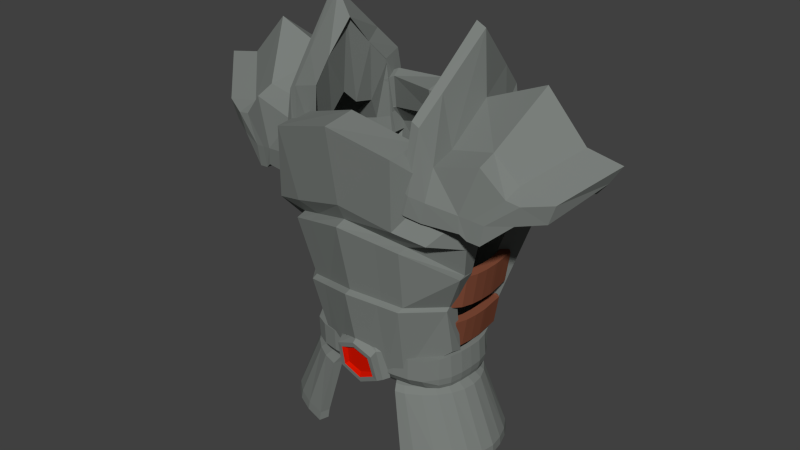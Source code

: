 # Source: ironarmour.blend  (saved by Blender 2.74.0; exported with 4.5.12 LTS)
import bpy
from mathutils import Matrix  # noqa: F401  (used for matrix-valued properties, if any)

bpy.ops.wm.read_factory_settings(use_empty=True)
scene = bpy.context.scene
scene.name = 'Scene'

# ---- collections
col_collection_1 = bpy.data.collections.new('Collection 1'); scene.collection.children.link(col_collection_1)

# ---- materials (node trees are filled in below, after node groups)
mat_material = bpy.data.materials.new('Material')
mat_material.alpha_threshold = 0.0
mat_material.use_transparent_shadow = False
mat_material.diffuse_color = (0.197, 0.214, 0.2012, 1.0)
mat_material.roughness = 0.5
mat_material.specular_intensity = 0.9247
mat_material_006 = bpy.data.materials.new('Material.006')
mat_material_006.alpha_threshold = 0.0
mat_material_006.use_transparent_shadow = False
mat_material_006.diffuse_color = (0.2079, 0.06778, 0.03708, 1.0)
mat_material_006.specular_color = (0.2738, 0.1228, 0.04297)
mat_material_006.roughness = 0.5
mat_material_006.specular_intensity = 0.4731
mat_material_007 = bpy.data.materials.new('Material.007')
mat_material_007.alpha_threshold = 0.0
mat_material_007.use_transparent_shadow = False
mat_material_007.diffuse_color = (0.7357, 0.008582, 0.0, 1.0)
mat_material_007.roughness = 0.5

# ---- material node trees

# ---- world
world_world = bpy.data.worlds.new('World'); scene.world = world_world
world_world.color = (0.05088, 0.05088, 0.05088)
world_world.use_sun_shadow = False
world_world.sun_shadow_jitter_overblur = 0.0
world_world.cycles.sampling_method = 'MANUAL'
world_world.cycles.sample_map_resolution = 256

# ---- meshes
me_plane_002 = bpy.data.meshes.new('Plane.002')
me_plane_002.from_pydata([(-0.1879, -1.38, 0.1575), (0.2731, -1.38, 0.1575), (-0.1271, -0.8833, 0.2933), (0.2123, -0.8833, 0.2933), (0.04261, -1.407, 0.2024), (0.04261, -0.864, 0.2931), (-0.2509, -0.9813, 0.2781), (-0.2799, -1.318, 0.2256), (0.3652, -1.318, 0.2256), (0.3361, -0.9813, 0.2781), (0.04261, -1.426, 0.2547), (0.04261, -0.8544, 0.3448), (-0.04224, -0.8833, 0.2933), (-0.1304, -1.386, 0.2022), (-0.2254, -1.341, 0.2834), (-0.1934, -0.973, 0.3464), (0.2156, -1.386, 0.2022), (0.1275, -0.8833, 0.2933), (0.3107, -1.341, 0.2834), (0.2787, -0.973, 0.3464), (0.04261, -1.33, 0.3238), (0.04261, -1.021, 0.3728), (0.1941, -1.262, 0.3343), (0.176, -1.055, 0.3681), (-0.1089, -1.262, 0.3343), (-0.0908, -1.055, 0.3681), (0.2348, -1.296, 0.3547), (0.2871, -1.328, 0.3498), (0.04261, -1.457, 0.3297), (0.2663, -1.012, 0.4156), (0.04261, -0.9205, 0.4295), (-0.2019, -1.328, 0.3498), (-0.1811, -1.012, 0.4156), (0.04261, -1.396, 0.3392), (0.2178, -1.047, 0.4103), (0.04261, -0.9791, 0.4208), (-0.1496, -1.296, 0.3547), (-0.1326, -1.047, 0.4103), (0.00796, -2.201, -1.228), (0.008372, -1.441, -1.067), (0.2751, -2.201, -1.213), (0.2031, -1.441, -1.053), (0.532, -2.201, -1.151), (0.3904, -1.44, -1.013), (0.7688, -2.2, -1.063), (0.5629, -1.44, -0.9579), (0.9762, -2.198, -0.9499), (0.7142, -1.439, -0.8768), (1.123, -2.197, -0.8223), (0.8383, -1.438, -0.7675), (1.206, -2.195, -0.6779), (0.9306, -1.436, -0.6427), (1.258, -2.194, -0.5212), (0.9874, -1.435, -0.5073), (1.283, -2.192, -0.3583), (1.007, -1.433, -0.3666), (1.258, -2.19, -0.1954), (0.9874, -1.432, -0.2258), (1.206, -2.188, -0.03868), (0.9306, -1.43, -0.09041), (1.123, -2.187, 0.1057), (0.8383, -1.429, 0.03435), (0.9762, -2.186, 0.2323), (0.7142, -1.428, 0.1437), (0.7688, -2.184, 0.3361), (0.5629, -1.427, 0.2334), (0.6085, -2.184, 0.3746), (0.4549, -1.427, 0.2607), (-0.5161, -2.184, 0.4052), (-0.3736, -1.426, 0.2913), (-0.7528, -2.184, 0.3361), (-0.5462, -1.427, 0.2334), (-0.9603, -2.186, 0.2323), (-0.6975, -1.428, 0.1437), (-1.108, -2.187, 0.1057), (-0.8216, -1.429, 0.03435), (-1.19, -2.188, -0.03868), (-0.9138, -1.43, -0.09041), (-1.242, -2.19, -0.1954), (-0.9706, -1.432, -0.2258), (-1.267, -2.192, -0.3583), (-0.9898, -1.433, -0.3666), (-1.242, -2.194, -0.5212), (-0.9706, -1.435, -0.5073), (-1.19, -2.195, -0.6779), (-0.9138, -1.436, -0.6427), (-1.108, -2.197, -0.8223), (-0.8216, -1.438, -0.7675), (-0.9603, -2.198, -0.9497), (-0.6975, -1.439, -0.8768), (-0.7528, -2.2, -1.071), (-0.5462, -1.44, -0.9666), (-0.5161, -2.201, -1.174), (-0.3736, -1.441, -1.033), (-0.2592, -2.201, -1.229), (-0.1864, -1.441, -1.065), (0.008372, -1.385, -1.008), (0.1867, -1.385, -0.9961), (0.3582, -1.385, -0.9596), (0.5162, -1.384, -0.9087), (0.6548, -1.383, -0.8344), (0.7685, -1.382, -0.7343), (0.8529, -1.381, -0.6201), (0.905, -1.379, -0.4961), (0.9225, -1.378, -0.3672), (0.905, -1.377, -0.2382), (0.8529, -1.375, -0.1143), (0.7685, -1.374, -4.768e-06), (0.6548, -1.373, 0.1001), (0.5162, -1.372, 0.1823), (0.4228, -1.372, 0.2047), (-0.3415, -1.372, 0.2353), (-0.4995, -1.372, 0.1823), (-0.638, -1.373, 0.1001), (-0.7517, -1.374, -5.096e-06), (-0.8362, -1.375, -0.1143), (-0.8882, -1.377, -0.2382), (-0.9058, -1.378, -0.3672), (-0.8882, -1.379, -0.4961), (-0.8362, -1.381, -0.6201), (-0.7517, -1.382, -0.7343), (-0.638, -1.383, -0.8345), (-0.4995, -1.384, -0.9166), (-0.3415, -1.385, -0.9777), (-0.17, -1.385, -1.007), (0.008372, -1.355, -0.9183), (0.1616, -1.354, -0.9077), (0.3089, -1.354, -0.8764), (0.4446, -1.354, -0.8327), (0.5636, -1.353, -0.7689), (0.6613, -1.352, -0.6828), (0.7338, -1.351, -0.5847), (0.7785, -1.35, -0.4782), (0.7936, -1.349, -0.3675), (0.7785, -1.347, -0.2567), (0.7338, -1.346, -0.1502), (0.6613, -1.345, -0.05211), (0.5636, -1.344, 0.03391), (0.4446, -1.343, 0.1045), (0.3734, -1.343, 0.1194), (-0.2921, -1.343, 0.15), (-0.4279, -1.343, 0.1045), (-0.5469, -1.344, 0.03391), (-0.6445, -1.345, -0.05211), (-0.7171, -1.346, -0.1502), (-0.7618, -1.347, -0.2567), (-0.7768, -1.349, -0.3675), (-0.7618, -1.35, -0.4782), (-0.7171, -1.351, -0.5847), (-0.6445, -1.352, -0.6828), (-0.5469, -1.353, -0.7689), (-0.4279, -1.354, -0.8395), (-0.2921, -1.354, -0.8919), (-0.1448, -1.355, -0.917), (0.007948, -2.105, -1.207), (0.2721, -2.104, -1.191), (0.5261, -2.104, -1.133), (0.7602, -2.103, -1.049), (0.9654, -2.102, -0.94), (1.113, -2.1, -0.8149), (1.199, -2.099, -0.6731), (1.253, -2.097, -0.5193), (1.278, -2.095, -0.3594), (1.253, -2.094, -0.1994), (1.199, -2.092, -0.04559), (1.113, -2.09, 0.09616), (0.9654, -2.089, 0.2204), (0.7602, -2.088, 0.3224), (0.603, -2.088, 0.3593), (-0.5102, -2.087, 0.3899), (-0.7443, -2.088, 0.3224), (-0.9495, -2.089, 0.2204), (-1.097, -2.09, 0.09616), (-1.183, -2.092, -0.04559), (-1.237, -2.094, -0.1994), (-1.262, -2.095, -0.3594), (-1.237, -2.097, -0.5193), (-1.183, -2.099, -0.6731), (-1.097, -2.1, -0.8149), (-0.9495, -2.102, -0.9398), (-0.7443, -2.103, -1.057), (-0.5102, -2.104, -1.155), (-0.2562, -2.105, -1.207), (0.004708, -2.204, -1.117), (0.005141, -1.449, -0.9577), (0.2591, -2.203, -1.103), (0.1878, -1.449, -0.9453), (0.5, -2.202, -1.045), (0.3615, -1.448, -0.9085), (0.723, -2.201, -0.9612), (0.5199, -1.448, -0.8582), (0.9131, -2.2, -0.8578), (0.6528, -1.448, -0.7879), (1.038, -2.198, -0.7506), (0.7586, -1.448, -0.6956), (1.105, -2.196, -0.6312), (0.8367, -1.448, -0.592), (1.15, -2.194, -0.4947), (0.8846, -1.447, -0.48), (1.171, -2.193, -0.3583), (0.9004, -1.446, -0.3664), (1.15, -2.191, -0.2219), (0.8846, -1.445, -0.2529), (1.105, -2.19, -0.08538), (0.8367, -1.443, -0.1409), (1.038, -2.19, 0.03385), (0.7587, -1.441, -0.03728), (0.9146, -2.189, 0.1392), (0.652, -1.439, 0.05565), (0.7306, -2.188, 0.2313), (0.5228, -1.437, 0.1326), (0.5828, -2.187, 0.266), (0.4291, -1.437, 0.1551), (-0.485, -2.187, 0.298), (-0.3403, -1.437, 0.188), (-0.7121, -2.188, 0.2322), (-0.5026, -1.438, 0.1341), (-0.8987, -2.189, 0.1392), (-0.6352, -1.439, 0.05566), (-1.022, -2.19, 0.03385), (-0.7419, -1.441, -0.03728), (-1.089, -2.19, -0.08538), (-0.8199, -1.443, -0.1409), (-1.134, -2.191, -0.2219), (-0.8679, -1.445, -0.2529), (-1.155, -2.193, -0.3583), (-0.8837, -1.446, -0.3664), (-1.134, -2.194, -0.4947), (-0.8679, -1.447, -0.48), (-1.089, -2.196, -0.6312), (-0.8199, -1.448, -0.592), (-1.022, -2.198, -0.7505), (-0.7419, -1.448, -0.6956), (-0.8958, -2.2, -0.8586), (-0.6344, -1.449, -0.7892), (-0.7029, -2.201, -0.9712), (-0.4986, -1.449, -0.8691), (-0.4827, -2.203, -1.068), (-0.3437, -1.449, -0.9286), (-0.2479, -2.204, -1.118), (-0.1763, -1.449, -0.9565), (0.005598, -1.407, -0.9158), (0.1738, -1.407, -0.9044), (0.3345, -1.407, -0.8708), (0.4808, -1.407, -0.8253), (0.6043, -1.407, -0.7615), (0.7049, -1.407, -0.6756), (0.7795, -1.407, -0.5779), (0.8247, -1.406, -0.4738), (0.8398, -1.405, -0.3669), (0.8247, -1.404, -0.2599), (0.7795, -1.402, -0.1558), (0.7049, -1.4, -0.05811), (0.6029, -1.399, 0.02915), (0.4822, -1.397, 0.0987), (0.402, -1.397, 0.1175), (-0.313, -1.397, 0.1508), (-0.462, -1.397, 0.1008), (-0.5862, -1.399, 0.02915), (-0.6881, -1.4, -0.05811), (-0.7627, -1.402, -0.1558), (-0.8079, -1.404, -0.2599), (-0.8231, -1.405, -0.3669), (-0.8079, -1.406, -0.4738), (-0.7627, -1.407, -0.5779), (-0.6881, -1.407, -0.6756), (-0.5862, -1.407, -0.7629), (-0.4603, -1.407, -0.8357), (-0.3172, -1.407, -0.8896), (-0.1618, -1.407, -0.9148), (0.006069, -1.384, -0.8429), (0.1515, -1.384, -0.8333), (0.2903, -1.383, -0.8046), (0.4176, -1.384, -0.7657), (0.5256, -1.384, -0.7113), (0.6138, -1.384, -0.6373), (0.6797, -1.384, -0.5524), (0.72, -1.383, -0.4613), (0.7336, -1.382, -0.3671), (0.72, -1.381, -0.2729), (0.6797, -1.38, -0.1818), (0.6137, -1.378, -0.09692), (0.5243, -1.377, -0.02162), (0.4202, -1.375, 0.03734), (0.357, -1.374, 0.04744), (-0.2691, -1.374, 0.08161), (-0.3995, -1.375, 0.03972), (-0.5076, -1.377, -0.02162), (-0.597, -1.378, -0.09692), (-0.6629, -1.38, -0.1818), (-0.7033, -1.381, -0.2729), (-0.7168, -1.382, -0.3671), (-0.7033, -1.383, -0.4613), (-0.6629, -1.384, -0.5524), (-0.597, -1.384, -0.6373), (-0.5076, -1.384, -0.7126), (-0.3978, -1.384, -0.7752), (-0.2737, -1.384, -0.8212), (-0.1388, -1.384, -0.8425), (0.004683, -2.107, -1.095), (0.2562, -2.107, -1.081), (0.4949, -2.106, -1.026), (0.715, -2.105, -0.9469), (0.9021, -2.104, -0.8482), (1.029, -2.103, -0.7424), (1.099, -2.102, -0.6244), (1.145, -2.1, -0.4921), (1.166, -2.099, -0.3593), (1.145, -2.097, -0.2265), (1.099, -2.096, -0.09422), (1.029, -2.095, 0.02368), (0.9029, -2.093, 0.1282), (0.721, -2.092, 0.218), (0.577, -2.091, 0.2508), (-0.4782, -2.091, 0.2831), (-0.7023, -2.092, 0.2191), (-0.887, -2.093, 0.1282), (-1.013, -2.095, 0.02368), (-1.083, -2.096, -0.09421), (-1.129, -2.097, -0.2265), (-1.15, -2.099, -0.3593), (-1.129, -2.1, -0.4921), (-1.083, -2.102, -0.6244), (-1.013, -2.103, -0.7424), (-0.8848, -2.104, -0.8491), (-0.6947, -2.105, -0.9571), (-0.4776, -2.106, -1.049), (-0.2452, -2.107, -1.096), (0.03055, -1.346, -0.996), (0.03055, -1.02, -1.015), (0.2331, -1.346, -1.001), (0.238, -1.02, -1.02), (0.4266, -1.346, -0.9804), (0.4362, -1.02, -0.9987), (0.5971, -1.345, -0.9471), (0.6109, -1.022, -0.9645), (0.7341, -1.343, -0.8862), (0.7512, -1.023, -0.902), (0.8359, -1.342, -0.7937), (0.8488, -1.022, -0.8072), (0.9031, -1.341, -0.6747), (0.8954, -1.021, -0.6853), (0.9324, -1.34, -0.5395), (0.9251, -1.019, -0.5468), (0.9328, -1.339, -0.3974), (0.9258, -1.016, -0.401), (0.9209, -1.338, -0.2538), (0.9144, -1.013, -0.2536), (0.8913, -1.336, -0.1159), (0.8849, -1.01, -0.1126), (0.8234, -1.335, 0.003523), (0.837, -1.009, 0.009562), (0.7156, -1.334, 0.1013), (0.733, -1.007, 0.1566), (0.5756, -1.333, 0.1592), (0.5895, -1.007, 0.2152), (0.4077, -1.333, 0.1887), (0.4172, -1.006, 0.2447), (0.2226, -1.333, 0.2087), (0.2275, -1.006, 0.2646), (0.03055, -1.333, 0.2203), (0.03055, -1.006, 0.2763), (-0.1614, -1.333, 0.2245), (-0.1663, -1.006, 0.2809), (-0.346, -1.333, 0.222), (-0.3556, -1.006, 0.2791), (-0.5137, -1.333, 0.1914), (-0.5276, -1.006, 0.2485), (-0.6539, -1.334, 0.1215), (-0.6712, -1.007, 0.1775), (-0.7556, -1.335, 0.009636), (-0.7692, -1.009, 0.01582), (-0.8189, -1.336, -0.1157), (-0.8122, -1.01, -0.1124), (-0.8593, -1.338, -0.2538), (-0.8528, -1.013, -0.2536), (-0.8829, -1.339, -0.3974), (-0.8763, -1.016, -0.4009), (-0.8788, -1.34, -0.5395), (-0.8711, -1.019, -0.5468), (-0.842, -1.341, -0.6749), (-0.8343, -1.021, -0.6855), (-0.775, -1.342, -0.7997), (-0.7887, -1.023, -0.8134), (-0.6738, -1.344, -0.9062), (-0.691, -1.023, -0.9226), (-0.5372, -1.345, -0.9794), (-0.5511, -1.022, -0.9977), (-0.3662, -1.346, -1.011), (-0.3759, -1.021, -1.031), (-0.1721, -1.346, -0.9998), (-0.1771, -1.02, -1.019), (0.03055, -1.416, -0.9412), (0.03055, -1.009, -0.9347), (0.2282, -1.416, -0.9464), (0.2244, -1.009, -0.9398), (0.4168, -1.415, -0.9286), (0.4096, -1.01, -0.9228), (0.5833, -1.414, -0.8985), (0.5731, -1.011, -0.8933), (0.7174, -1.412, -0.8433), (0.7045, -1.012, -0.8392), (0.8174, -1.411, -0.7591), (0.7939, -1.012, -0.7566), (0.8838, -1.41, -0.6507), (0.8406, -1.011, -0.6502), (0.9115, -1.409, -0.5276), (0.8689, -1.009, -0.5293), (0.9138, -1.408, -0.3981), (0.872, -1.006, -0.4021), (0.9028, -1.408, -0.2673), (0.8616, -1.003, -0.2737), (0.8736, -1.407, -0.1415), (0.8316, -1.001, -0.1505), (0.8093, -1.406, -0.03226), (0.7856, -0.9995, -0.04377), (0.7038, -1.405, 0.05056), (0.6908, -0.9985, 0.05153), (0.5665, -1.405, 0.1026), (0.5561, -0.9979, 0.1012), (0.4014, -1.404, 0.1288), (0.3942, -0.9976, 0.1269), (0.2195, -1.404, 0.1465), (0.2158, -0.9975, 0.1442), (0.03055, -1.404, 0.1569), (0.03055, -0.9974, 0.154), (-0.1582, -1.404, 0.161), (-0.1546, -0.9973, 0.1572), (-0.3398, -1.404, 0.1594), (-0.3326, -0.9973, 0.1545), (-0.5047, -1.404, 0.1322), (-0.4943, -0.9976, 0.128), (-0.6422, -1.405, 0.06908), (-0.6292, -0.9983, 0.06837), (-0.7407, -1.406, -0.0267), (-0.7173, -0.9994, -0.03831), (-0.8026, -1.407, -0.1413), (-0.7632, -1.001, -0.1503), (-0.8411, -1.408, -0.2673), (-0.8, -1.003, -0.2737), (-0.8623, -1.408, -0.3981), (-0.8202, -1.006, -0.4021), (-0.8591, -1.409, -0.5276), (-0.8144, -1.009, -0.5293), (-0.8227, -1.41, -0.6509), (-0.7795, -1.011, -0.6504), (-0.7565, -1.411, -0.7646), (-0.7338, -1.012, -0.762), (-0.657, -1.412, -0.8615), (-0.644, -1.012, -0.857), (-0.5232, -1.414, -0.9279), (-0.5128, -1.011, -0.9222), (-0.3564, -1.416, -0.9561), (-0.3491, -1.01, -0.9499), (-0.1672, -1.416, -0.9446), (-0.1634, -1.009, -0.9381), (0.03055, -1.266, -1.006), (0.236, -1.266, -1.01), (0.4324, -1.266, -0.9898), (0.6055, -1.265, -0.9559), (0.7443, -1.265, -0.8941), (0.8475, -1.264, -0.8002), (0.9157, -1.262, -0.6795), (0.9457, -1.261, -0.5423), (0.9463, -1.259, -0.398), (0.9344, -1.258, -0.2522), (0.904, -1.256, -0.1126), (0.8347, -1.255, 0.00833), (0.7253, -1.253, 0.1544), (0.5833, -1.253, 0.2123), (0.413, -1.252, 0.2415), (0.2253, -1.252, 0.2611), (0.03055, -1.252, 0.2727), (-0.1641, -1.252, 0.2773), (-0.3513, -1.252, 0.2755), (-0.5214, -1.252, 0.2453), (-0.6636, -1.253, 0.175), (-0.767, -1.255, 0.01453), (-0.8312, -1.256, -0.1124), (-0.8728, -1.258, -0.2522), (-0.8969, -1.259, -0.398), (-0.892, -1.261, -0.5423), (-0.8546, -1.262, -0.6797), (-0.7866, -1.264, -0.8063), (-0.6841, -1.265, -0.9144), (-0.5456, -1.266, -0.9887), (-0.372, -1.266, -1.021), (-0.1751, -1.266, -1.01), (-0.6325, -1.223, -0.8046), (0.6987, -1.223, -0.8046), (-1.148, 0.7413, -1.207), (1.214, 0.7413, -1.207), (0.03312, -1.237, -0.9417), (0.03312, 0.3657, -1.225), (0.3672, -1.221, -1.012), (0.6733, 0.1338, -1.32), (-0.6071, 0.1338, -1.32), (-0.301, -1.221, -1.012), (-0.7541, -0.8915, -0.9035), (0.8204, -0.8915, -0.9047), (0.03312, -0.8574, -1.002), (0.4286, -0.8848, -1.075), (-0.3624, -0.8848, -1.075), (-1.221, 1.178, -1.047), (1.287, 1.178, -1.047), (0.03312, 1.516, -1.063), (0.6721, 1.461, -1.108), (-0.6058, 1.461, -1.108), (-0.6493, 0.8383, -1.359), (0.03312, 1.065, -1.271), (0.7156, 0.8383, -1.359), (1.289, 0.8253, -1.19), (-1.223, 0.8253, -1.19), (1.16, 0.2339, -1.106), (0.03312, -0.02204, -1.122), (0.6045, -0.2104, -1.203), (-0.5382, -0.2104, -1.203), (-1.094, 0.2339, -1.106), (-0.5261, -1.232, -0.5703), (0.5924, -1.232, -0.5703), (-1.038, 0.7975, -0.972), (1.104, 0.7975, -0.972), (0.03312, -1.248, -0.6763), (0.03312, 0.4137, -0.964), (0.3337, -1.232, -0.7497), (0.643, 0.199, -1.065), (-0.5768, 0.199, -1.065), (-0.2674, -1.232, -0.7497), (-0.6353, -0.8536, -0.6309), (0.7015, -0.8536, -0.6309), (0.03312, -0.8435, -0.7369), (0.3969, -0.8606, -0.812), (-0.3306, -0.8606, -0.812), (-1.112, 1.124, -0.8806), (1.179, 1.124, -0.8806), (0.03312, 1.456, -0.8046), (0.662, 1.4, -1.017), (-0.5958, 1.4, -1.017), (-0.6215, 0.8343, -1.192), (0.03312, 1.041, -1.006), (0.6877, 0.8343, -1.192), (1.179, 0.8081, -0.949), (-1.112, 0.8081, -0.949), (1.046, 0.3097, -0.8784), (0.03312, 0.03542, -0.8626), (0.5724, -0.1414, -0.9484), (-0.5061, -0.1414, -0.9484), (-0.9801, 0.3097, -0.8784), (0.03312, 1.212, -1.128), (1.288, 0.9269, -1.04), (-0.6291, 1.065, -1.21), (0.6953, 1.065, -1.21), (-1.222, 0.9269, -1.04), (0.03312, 1.172, -0.8658), (1.179, 0.892, -0.8708), (-0.6095, 1.035, -1.064), (0.6757, 1.035, -1.064), (-1.112, 0.892, -0.8708), (-0.8134, -1.037, -0.2613), (0.8977, -0.9996, -0.2613), (-1.117, 0.264, -0.2181), (1.118, 0.3227, -0.2181), (-0.4609, -1.248, 0.02584), (0.5526, -1.222, 0.02584), (-1.02, -0.07186, -0.2285), (-0.8215, -0.4975, -0.2282), (0.8683, -0.4601, -0.2282), (1.037, -0.02637, -0.2285), (-0.5702, -0.3758, 0.1143), (-0.695, 0.3267, 0.1139), (-0.8546, -0.4685, -0.02097), (-0.8149, -0.994, -0.1222), (0.5308, -1.232, 0.2025), (0.8962, -0.9562, -0.1222), (-0.4403, -1.259, 0.2025), (0.04461, -1.241, 0.3182), (0.8993, -0.4297, -0.02097), (0.01898, -0.3169, 0.4972), (-0.5511, -0.4061, 0.3687), (0.5929, -0.3759, 0.3687), (-1.057, -0.04486, 0.006008), (-0.8447, -0.4432, -0.07548), (0.8876, -0.4049, -0.07548), (1.072, 0.002214, 0.006008), (0.01836, -0.2944, 0.4233), (-0.002439, 0.4553, 0.5678), (-0.557, -0.3806, 0.2994), (-0.6583, 0.2979, 0.4346), (0.5972, -0.351, 0.2994), (0.6611, 0.3345, 0.4346), (1.053, 0.007148, -0.09059), (1.133, 0.3523, -0.004944), (-0.9432, 0.4236, 0.3689), (-1.133, 0.2931, -0.004944), (0.9391, 0.4757, 0.3734), (-0.008622, 0.6748, 0.5284), (-0.003576, 0.496, 0.4469), (-0.6687, 0.3214, 0.3149), (0.6699, 0.3583, 0.3149), (-1.038, -0.03982, -0.09054), (-0.9486, 0.9562, -0.1462), (-1.165, 0.6112, -0.2069), (0.8993, 1.007, -0.1462), (-0.03302, 1.557, 0.2619), (1.15, 0.6754, -0.2069), (-0.9456, 0.9415, 0.1471), (-1.147, 0.6568, 0.01934), (0.897, 0.9924, 0.1515), (-0.03196, 1.51, 0.6348), (1.13, 0.72, 0.01934), (0.04368, -1.208, 0.139), (-0.7312, -0.9283, -0.299), (0.8075, -0.8931, -0.2982), (-1.013, 0.2456, -0.2965), (1.014, 0.297, -0.2965), (-0.4384, -1.098, -0.08118), (0.5226, -1.074, -0.08118), (-0.9024, -0.04362, -0.2724), (-0.7313, -0.4344, -0.2771), (0.7742, -0.4001, -0.2767), (0.9183, -0.002214, -0.2725), (-0.881, 1.083, -0.03528), (-1.019, 0.552, -0.2886), (0.8376, 1.13, -0.03528), (-0.028, 1.377, 0.1272), (1.007, 0.6082, -0.2886), (0.03971, -1.065, 0.01871), (-0.4435, -0.5506, -0.276), (0.4941, -0.527, -0.276), (-0.5716, 0.173, -0.2906), (0.5797, 0.2035, -0.2906), (-0.2653, -0.6551, -0.1604), (0.3217, -0.6391, -0.1604), (-0.4685, -0.002535, -0.2575), (-0.3948, -0.2473, -0.2574), (0.4277, -0.2254, -0.2574), (0.4873, 0.02304, -0.2575), (-0.6036, 0.693, -0.1027), (-0.5915, 0.3618, -0.2859), (0.5846, 0.7259, -0.1027), (-0.01306, 0.838, -0.03438), (0.5907, 0.3944, -0.2859), (0.02789, -0.6383, -0.09999), (-0.1285, -0.1584, -0.2216), (0.1574, -0.1505, -0.2216), (-0.1592, 0.06955, -0.243), (0.1754, 0.07883, -0.243), (-0.08314, -0.1932, -0.2024), (0.1141, -0.1877, -0.2024), (-0.134, 0.01322, -0.2158), (-0.1154, -0.06427, -0.2158), (0.1391, -0.05721, -0.2158), (0.1534, 0.02119, -0.2158), (-0.1668, 0.2326, -0.1844), (-0.1687, 0.1292, -0.2415), (0.174, 0.2421, -0.1844), (0.002666, 0.271, -0.1631), (0.1816, 0.139, -0.2415), (0.01544, -0.1895, -0.1835), (0.009796, 0.01393, -0.2214), (-0.2628, -1.252, 0.2431), (-0.3325, -0.3748, 0.4138), (-0.328, -0.3503, 0.343), (-0.4279, 0.3532, 0.4814), (-0.6149, 0.5099, 0.4479), (-0.432, 0.3827, 0.3613), (-0.7464, 1.333, 0.171), (-0.743, 1.305, 0.5475), (-0.2653, -1.234, 0.06559), (-0.6743, 1.198, 0.06766), (-0.2466, -1.087, -0.04609), (-0.3962, 0.7439, -0.07867), (-0.1591, -0.6492, -0.1392), (-0.1073, 0.2461, -0.1769), (-0.04851, -0.1919, -0.1958), (0.345, -1.235, 0.2449), (0.3647, -0.3543, 0.4158), (0.3586, -0.3302, 0.3449), (0.4178, 0.3788, 0.4835), (0.5917, 0.5466, 0.4542), (0.4202, 0.4088, 0.3633), (0.6815, 1.378, 0.1812), (0.6795, 1.348, 0.5632), (0.3461, -1.217, 0.06732), (0.6158, 1.237, 0.06768), (0.32, -1.071, -0.04456), (0.3655, 0.767, -0.07763), (0.2108, -0.6388, -0.1383), (0.1112, 0.2527, -0.1766), (0.07791, -0.1884, -0.1955), (-0.9742, -0.4483, -0.5894), (-1.029, -0.08021, -0.5926), (-0.9714, -0.4476, -0.6301), (-1.026, -0.08062, -0.6334), (-0.9574, -0.4448, -0.7656), (-1.012, -0.08068, -0.7688), (-0.9459, -0.4361, -0.8906), (-1.001, -0.08634, -0.8936), (-0.5664, -0.3772, -0.03118), (-0.6214, -0.002962, -0.03447), (-0.675, -0.3934, -0.02389), (-0.73, -0.02341, -0.02713), (-0.7752, -0.4193, -0.06316), (-0.8301, -0.03358, -0.06657), (-0.8603, -0.4323, -0.1204), (-0.9153, -0.05043, -0.1238), (-0.9205, -0.4352, -0.193), (-0.9755, -0.06823, -0.1962), (-0.9566, -0.4412, -0.316), (-1.012, -0.07647, -0.3192), (-0.9713, -0.4461, -0.4514), (-1.026, -0.07909, -0.4546), (-0.898, -0.4508, -0.5821), (-0.9453, -0.05365, -0.5857), (-0.8952, -0.4506, -0.6154), (-0.9426, -0.05347, -0.619), (-0.8825, -0.4494, -0.7367), (-0.9299, -0.05234, -0.7404), (-0.8624, -0.447, -0.8486), (-0.9097, -0.04986, -0.8522), (-0.5547, -0.3884, -0.1049), (-0.602, 0.008743, -0.1085), (-0.6483, -0.4042, -0.0967), (-0.6956, -0.007101, -0.1003), (-0.7345, -0.419, -0.1116), (-0.7818, -0.02188, -0.1153), (-0.8046, -0.4313, -0.155), (-0.8519, -0.03416, -0.1586), (-0.8534, -0.4402, -0.233), (-0.9008, -0.04313, -0.2367), (-0.8823, -0.4461, -0.3448), (-0.9296, -0.04898, -0.3484), (-0.8951, -0.4493, -0.4661), (-0.9425, -0.05219, -0.4697), (1.01, -0.4483, -0.5894), (1.065, -0.08021, -0.5926), (1.008, -0.4476, -0.6301), (1.063, -0.08062, -0.6334), (0.9937, -0.4448, -0.7656), (1.049, -0.08068, -0.7688), (0.9822, -0.4361, -0.8906), (1.037, -0.08634, -0.8936), (0.9221, -0.4257, -0.9463), (0.977, -0.0769, -0.9493), (0.6027, -0.3772, -0.03118), (0.6577, -0.002963, -0.03447), (0.7113, -0.3934, -0.02389), (0.7663, -0.02341, -0.02713), (0.8115, -0.4193, -0.06316), (0.8664, -0.03358, -0.06657), (0.8966, -0.4323, -0.1204), (0.9516, -0.05043, -0.1238), (0.9568, -0.4352, -0.193), (1.012, -0.06823, -0.1962), (0.9929, -0.4412, -0.316), (1.048, -0.07647, -0.3192), (1.008, -0.4461, -0.4514), (1.063, -0.07909, -0.4546), (0.9343, -0.4508, -0.5821), (0.9816, -0.05365, -0.5857), (0.9315, -0.4506, -0.6154), (0.9789, -0.05347, -0.619), (0.9188, -0.4494, -0.7367), (0.9662, -0.05234, -0.7404), (0.8987, -0.447, -0.8486), (0.946, -0.04986, -0.8522), (0.8493, -0.4393, -0.9305), (0.8966, -0.04215, -0.9342), (0.591, -0.3884, -0.1049), (0.6383, 0.008743, -0.1085), (0.6846, -0.4042, -0.0967), (0.7319, -0.007101, -0.1003), (0.7708, -0.419, -0.1116), (0.8181, -0.02188, -0.1153), (0.8409, -0.4313, -0.155), (0.8882, -0.03416, -0.1586), (0.8897, -0.4402, -0.233), (0.9371, -0.04313, -0.2367), (0.9186, -0.4461, -0.3448), (0.9659, -0.04898, -0.3484), (0.9314, -0.4493, -0.4661), (0.9788, -0.05219, -0.4697), (-0.8593, -0.9772, -0.5836), (-0.9142, -0.654, -0.5864), (-0.8565, -0.9771, -0.6244), (-0.9115, -0.6539, -0.6271), (-0.8426, -0.9759, -0.7599), (-0.8975, -0.6527, -0.7626), (-0.831, -0.975, -0.8847), (-0.8859, -0.6518, -0.8875), (-0.7576, -0.9646, -0.8961), (-0.8125, -0.6419, -0.937), (-0.4515, -0.9032, -0.02546), (-0.5065, -0.58, -0.02819), (-0.5602, -0.9216, -0.01814), (-0.6151, -0.5984, -0.02087), (-0.6603, -0.9389, -0.05751), (-0.7152, -0.6158, -0.06024), (-0.7454, -0.9539, -0.1147), (-0.8004, -0.6307, -0.1174), (-0.8056, -0.9648, -0.1873), (-0.8606, -0.6416, -0.19), (-0.8417, -0.9719, -0.3102), (-0.8967, -0.6488, -0.313), (-0.8564, -0.9756, -0.4457), (-0.9114, -0.6524, -0.4484), (-0.7831, -0.991, -0.5762), (-0.8304, -0.6338, -0.5794), (-0.7804, -0.9908, -0.6095), (-0.8277, -0.6336, -0.6127), (-0.7677, -0.9897, -0.7309), (-0.815, -0.6324, -0.7341), (-0.7475, -0.9872, -0.8427), (-0.7948, -0.63, -0.8459), (-0.6848, -0.9789, -0.873), (-0.7321, -0.6217, -0.8762), (-0.4398, -0.9286, -0.09902), (-0.4871, -0.5714, -0.1022), (-0.5334, -0.9444, -0.09083), (-0.5807, -0.5872, -0.09404), (-0.6196, -0.9592, -0.1057), (-0.667, -0.602, -0.1089), (-0.6897, -0.9715, -0.1491), (-0.737, -0.6143, -0.1523), (-0.7385, -0.9805, -0.2271), (-0.7859, -0.6232, -0.2303), (-0.7674, -0.9863, -0.3389), (-0.8147, -0.6291, -0.3421), (-0.7803, -0.9895, -0.4602), (-0.8276, -0.6323, -0.4634), (0.8956, -0.9772, -0.5836), (0.9505, -0.654, -0.5864), (0.8928, -0.9771, -0.6244), (0.9478, -0.6539, -0.6271), (0.8788, -0.9759, -0.7599), (0.9338, -0.6527, -0.7626), (0.8673, -0.975, -0.8847), (0.9222, -0.6518, -0.8875), (0.7972, -0.9811, -0.8783), (0.8647, -0.6456, -0.9234), (0.4878, -0.9032, -0.02546), (0.5428, -0.58, -0.02819), (0.5964, -0.9216, -0.01814), (0.6514, -0.5984, -0.02087), (0.6966, -0.9389, -0.05751), (0.7515, -0.6158, -0.06024), (0.7817, -0.9539, -0.1147), (0.8367, -0.6307, -0.1174), (0.8419, -0.9648, -0.1873), (0.8969, -0.6416, -0.19), (0.878, -0.9719, -0.3102), (0.933, -0.6488, -0.313), (0.8927, -0.9756, -0.4457), (0.9476, -0.6524, -0.4484), (0.8194, -0.991, -0.5762), (0.8667, -0.6338, -0.5794), (0.8166, -0.9908, -0.6095), (0.864, -0.6336, -0.6127), (0.8039, -0.9897, -0.7309), (0.8513, -0.6324, -0.7341), (0.7949, -0.9792, -0.827), (0.8311, -0.63, -0.8459), (0.7066, -0.9781, -0.7929), (0.8154, -0.6151, -0.8952), (0.4761, -0.9286, -0.09902), (0.5234, -0.5714, -0.1022), (0.5697, -0.9444, -0.09083), (0.617, -0.5872, -0.09404), (0.6559, -0.9592, -0.1057), (0.7032, -0.602, -0.1089), (0.726, -0.9715, -0.1491), (0.7733, -0.6143, -0.1523), (0.7748, -0.9805, -0.2271), (0.8222, -0.6232, -0.2303), (0.8037, -0.9863, -0.3389), (0.851, -0.6291, -0.3421), (0.8165, -0.9895, -0.4602), (0.8639, -0.6323, -0.4634), (-1.432, 0.8011, 0.2041), (-0.7121, 0.9495, 0.3959), (-1.43, 0.7877, -1.057), (-0.7136, 0.9338, -1.281), (-1.755, 1.048, -0.9978), (-1.755, 1.061, 0.1253), (-0.7781, 1.61, 0.3183), (-0.7782, 1.594, -1.203), (-2.417, 1.442, -0.4405), (-0.9283, 2.366, -0.4506), (-1.308, 0.8249, 0.2317), (-0.8709, 0.9091, 0.3474), (-0.8718, 0.9022, -1.225), (-1.307, 0.8107, -1.089), (-0.8762, 1.229, 0.2326), (-1.612, 1.088, 0.1428), (-0.8763, 1.371, -1.111), (-1.612, 1.075, -1.016), (-0.9632, 1.718, -0.4435), (-2.042, 1.514, -0.4413), (-0.8336, 1.867, -0.9373), (-2.03, 1.095, -0.8598), (-1.647, 1.168, -0.8605), (-0.8957, 1.468, -0.8638), (-2.03, 1.105, -0.01382), (-0.8336, 1.878, 0.04692), (-1.647, 1.177, -0.01461), (-0.8957, 1.32, -0.01616), (-1.391, 0.581, 0.2081), (-0.655, 0.7361, 0.3993), (-1.39, 0.5675, -1.056), (-0.6565, 0.7168, -1.28), (-1.692, 0.8327, -0.9807), (-1.692, 0.8446, 0.1128), (-2.288, 1.239, -0.4383), (-1.268, 0.6048, 0.2357), (-0.8291, 0.6893, 0.3517), (-0.83, 0.6719, -1.225), (-1.267, 0.5906, -1.088), (-1.952, 0.8826, -0.8429), (-1.952, 0.8915, -0.02607), (-1.189, 0.8494, 0.2634), (-1.188, 0.834, -1.126), (-1.368, 1.356, 0.2049), (-1.368, 1.342, -1.084), (-1.614, 1.987, -0.4464), (-1.372, 1.421, -0.8831), (-1.372, 1.43, 0.002462), (-1.201, 0.666, 0.2598), (-1.2, 0.6508, -1.119), (-0.6469, 0.9942, 0.3966), (-0.6483, 0.9778, -1.283), (-0.7019, 1.657, 0.3247), (-0.702, 1.64, -1.21), (-0.8238, 2.418, -0.4511), (-0.7493, 1.915, -0.9434), (-0.7493, 1.926, 0.05201), (-0.5904, 0.7806, 0.3976), (-0.5919, 0.7614, -1.279), (-1.398, 0.8014, -0.04496), (-0.6674, 0.9401, 0.1461), (-1.398, 0.7949, -0.8081), (-0.6658, 0.9296, -1.032), (-1.708, 0.9951, -0.7449), (-1.708, 1.001, -0.1259), (-0.6631, 1.561, 0.1038), (-0.6626, 1.555, -0.9894), (-2.057, 1.221, -0.4381), (-0.72, 2.202, -0.4488), (-1.278, 0.82, -0.01803), (-0.8203, 0.895, 0.1012), (-0.8169, 0.888, -0.9804), (-1.274, 0.815, -0.8402), (-0.7745, 1.098, -0.02182), (-1.54, 0.9959, -0.08784), (-0.7744, 1.138, -0.8537), (-1.54, 0.9894, -0.7814), (-0.7803, 1.352, -0.4395), (-1.863, 1.203, -0.4379), (-0.6904, 1.801, -0.7608), (-1.922, 1.07, -0.5923), (-1.573, 1.062, -0.6686), (-0.7841, 1.185, -0.6257), (-1.922, 1.074, -0.2807), (-0.6905, 1.808, -0.1281), (-1.573, 1.067, -0.2042), (-0.7842, 1.163, -0.2495), (-1.354, 0.5878, -0.03963), (-0.6372, 0.737, 0.1464), (-1.354, 0.5793, -0.8086), (-0.6362, 0.7237, -1.027), (-1.639, 0.8571, -0.7401), (-1.635, 0.8645, -0.1263), (-2.104, 1.333, -0.4393), (-1.235, 0.6062, -0.01314), (-0.7953, 0.6919, 0.1033), (-0.7914, 0.6807, -0.978), (-1.229, 0.5979, -0.8409), (-1.836, 0.942, -0.6467), (-1.836, 0.9466, -0.2234), (-1.162, 0.8381, 0.01276), (-1.158, 0.8297, -0.8762), (-1.321, 1.227, -0.03042), (-1.32, 1.219, -0.845), (-1.509, 1.608, -0.4423), (-1.333, 1.283, -0.6809), (-1.333, 1.288, -0.1967), (-1.166, 0.667, 0.01163), (-1.16, 0.6575, -0.8724), (-0.6393, 0.9855, 0.1438), (-0.6398, 0.979, -1.03), (-0.6604, 1.599, 0.08096), (-0.6596, 1.589, -0.9668), (-0.6752, 2.155, -0.4483), (-0.6916, 1.825, -0.7405), (-0.6916, 1.831, -0.1489), (-0.5904, 0.7779, 0.1447), (-0.5919, 0.7641, -1.026), (1.468, 0.8011, 0.2041), (0.7484, 0.9495, 0.3959), (1.467, 0.7877, -1.057), (0.7499, 0.9338, -1.281), (1.791, 1.048, -0.9978), (1.791, 1.061, 0.1253), (0.8144, 1.61, 0.3183), (0.8145, 1.594, -1.203), (2.453, 1.442, -0.4405), (0.9646, 2.366, -0.4506), (1.345, 0.8249, 0.2317), (0.9072, 0.9091, 0.3474), (0.9081, 0.9022, -1.225), (1.344, 0.8107, -1.089), (0.9125, 1.229, 0.2326), (1.648, 1.088, 0.1428), (0.9126, 1.371, -1.111), (1.648, 1.075, -1.016), (0.9994, 1.718, -0.4435), (2.078, 1.514, -0.4413), (0.8699, 1.867, -0.9373), (2.067, 1.095, -0.8598), (1.683, 1.168, -0.8605), (0.932, 1.468, -0.8638), (2.067, 1.105, -0.01382), (0.8699, 1.878, 0.04692), (1.683, 1.177, -0.01461), (0.932, 1.32, -0.01616), (1.428, 0.581, 0.2081), (0.6913, 0.7361, 0.3993), (1.426, 0.5675, -1.056), (0.6927, 0.7168, -1.28), (1.728, 0.8327, -0.9807), (1.728, 0.8446, 0.1128), (2.324, 1.239, -0.4383), (1.304, 0.6048, 0.2357), (0.8654, 0.6893, 0.3517), (0.8663, 0.6719, -1.225), (1.303, 0.5906, -1.088), (1.989, 0.8826, -0.8429), (1.989, 0.8915, -0.02607), (1.225, 0.8494, 0.2634), (1.224, 0.834, -1.126), (1.404, 1.356, 0.2049), (1.404, 1.342, -1.084), (1.65, 1.987, -0.4464), (1.409, 1.421, -0.8831), (1.409, 1.43, 0.002462), (1.237, 0.666, 0.2598), (1.237, 0.6508, -1.119), (0.6831, 0.9942, 0.3966), (0.6846, 0.9778, -1.283), (0.7382, 1.657, 0.3247), (0.7383, 1.64, -1.21), (0.8601, 2.418, -0.4511), (0.7856, 1.915, -0.9434), (0.7856, 1.926, 0.05201), (0.6267, 0.7806, 0.3976), (0.6281, 0.7614, -1.279), (1.434, 0.8014, -0.04496), (0.7037, 0.9401, 0.1461), (1.435, 0.7949, -0.8081), (0.7021, 0.9296, -1.032), (1.745, 0.9951, -0.7449), (1.745, 1.001, -0.1259), (0.6994, 1.561, 0.1038), (0.6989, 1.555, -0.9894), (2.093, 1.221, -0.4381), (0.7563, 2.202, -0.4488), (1.315, 0.82, -0.01803), (0.8566, 0.895, 0.1012), (0.8532, 0.888, -0.9804), (1.31, 0.815, -0.8402), (0.8108, 1.098, -0.02182), (1.576, 0.9959, -0.08784), (0.8107, 1.138, -0.8537), (1.576, 0.9894, -0.7814), (0.8165, 1.352, -0.4395), (1.9, 1.203, -0.4379), (0.7267, 1.801, -0.7608), (1.958, 1.07, -0.5923), (1.609, 1.062, -0.6686), (0.8204, 1.185, -0.6257), (1.958, 1.074, -0.2807), (0.7267, 1.808, -0.1281), (1.609, 1.067, -0.2042), (0.8204, 1.163, -0.2495), (1.39, 0.5878, -0.03963), (0.6735, 0.737, 0.1464), (1.391, 0.5793, -0.8086), (0.6725, 0.7237, -1.027), (1.675, 0.8571, -0.7401), (1.672, 0.8645, -0.1263), (2.141, 1.333, -0.4393), (1.271, 0.6062, -0.01314), (0.8316, 0.6919, 0.1033), (0.8277, 0.6807, -0.978), (1.265, 0.5979, -0.8409), (1.872, 0.942, -0.6467), (1.872, 0.9466, -0.2234), (1.199, 0.8381, 0.01276), (1.195, 0.8297, -0.8762), (1.358, 1.227, -0.03042), (1.357, 1.219, -0.845), (1.545, 1.608, -0.4423), (1.369, 1.283, -0.6809), (1.369, 1.288, -0.1967), (1.203, 0.667, 0.01163), (1.196, 0.6575, -0.8724), (0.6756, 0.9855, 0.1438), (0.6761, 0.979, -1.03), (0.6966, 1.599, 0.08096), (0.6959, 1.589, -0.9668), (0.7115, 2.155, -0.4483), (0.7279, 1.825, -0.7405), (0.7279, 1.831, -0.1489), (0.6267, 0.7779, 0.1447), (0.6282, 0.7641, -1.026), (-0.9549, -0.08081, -0.9836), (-0.8967, -0.4301, -0.9818), (-0.8904, -0.04779, -0.9056), (-0.838, -0.4443, -0.9096), (-0.9309, -0.07707, -0.9935), (-0.8727, -0.4263, -0.9917), (-0.8663, -0.04405, -0.9155), (-0.814, -0.4405, -0.9196)], [], [(19, 9, 3, 17), (15, 11, 5, 12), (13, 4, 10, 14), (22, 20, 33, 26), (16, 1, 8, 18), (18, 8, 9, 19), (7, 14, 15, 6), (0, 13, 14, 7), (6, 15, 12, 2), (21, 23, 34, 35), (4, 16, 18, 10), (11, 19, 17, 5), (24, 20, 21, 25), (20, 22, 23, 21), (20, 24, 36, 33), (25, 21, 35, 37), (24, 25, 37, 36), (23, 22, 26, 34), (32, 31, 36, 37), (27, 29, 34, 26), (30, 32, 37, 35), (31, 28, 33, 36), (29, 30, 35, 34), (28, 27, 26, 33), (18, 19, 29, 27), (15, 14, 31, 32), (11, 15, 32, 30), (14, 10, 28, 31), (19, 11, 30, 29), (10, 18, 27, 28), (154, 39, 41, 155), (155, 41, 43, 156), (156, 43, 45, 157), (157, 45, 47, 158), (158, 47, 49, 159), (159, 49, 51, 160), (160, 51, 53, 161), (161, 53, 55, 162), (162, 55, 57, 163), (163, 57, 59, 164), (164, 59, 61, 165), (165, 61, 63, 166), (166, 63, 65, 167), (167, 65, 67, 168), (169, 69, 71, 170), (170, 71, 73, 171), (171, 73, 75, 172), (172, 75, 77, 173), (173, 77, 79, 174), (174, 79, 81, 175), (175, 81, 83, 176), (176, 83, 85, 177), (177, 85, 87, 178), (178, 87, 89, 179), (179, 89, 91, 180), (180, 91, 93, 181), (63, 61, 107, 108), (182, 95, 39, 154), (181, 93, 95, 182), (79, 77, 115, 116), (85, 83, 118, 119), (47, 45, 99, 100), (91, 89, 121, 122), (53, 51, 102, 103), (39, 95, 124, 96), (75, 73, 113, 114), (59, 57, 105, 106), (81, 79, 116, 117), (43, 41, 97, 98), (65, 63, 108, 109), (87, 85, 119, 120), (49, 47, 100, 101), (93, 91, 122, 123), (71, 69, 111, 112), (41, 39, 96, 97), (55, 53, 103, 104), (77, 75, 114, 115), (61, 59, 106, 107), (83, 81, 117, 118), (45, 43, 98, 99), (67, 65, 109, 110), (89, 87, 120, 121), (51, 49, 101, 102), (95, 93, 123, 124), (73, 71, 112, 113), (57, 55, 104, 105), (121, 120, 149, 150), (102, 101, 130, 131), (119, 118, 147, 148), (100, 99, 128, 129), (117, 116, 145, 146), (98, 97, 126, 127), (109, 108, 137, 138), (115, 114, 143, 144), (107, 106, 135, 136), (124, 123, 152, 153), (113, 112, 141, 142), (105, 104, 133, 134), (122, 121, 150, 151), (103, 102, 131, 132), (120, 119, 148, 149), (101, 100, 129, 130), (118, 117, 146, 147), (99, 98, 127, 128), (110, 109, 138, 139), (116, 115, 144, 145), (97, 96, 125, 126), (108, 107, 136, 137), (96, 124, 153, 125), (114, 113, 142, 143), (106, 105, 134, 135), (123, 122, 151, 152), (112, 111, 140, 141), (104, 103, 132, 133), (92, 181, 182, 94), (94, 182, 154, 38), (90, 180, 181, 92), (88, 179, 180, 90), (86, 178, 179, 88), (84, 177, 178, 86), (82, 176, 177, 84), (80, 175, 176, 82), (78, 174, 175, 80), (76, 173, 174, 78), (74, 172, 173, 76), (72, 171, 172, 74), (70, 170, 171, 72), (68, 169, 170, 70), (64, 167, 168, 66), (62, 166, 167, 64), (60, 165, 166, 62), (58, 164, 165, 60), (56, 163, 164, 58), (54, 162, 163, 56), (52, 161, 162, 54), (50, 160, 161, 52), (48, 159, 160, 50), (46, 158, 159, 48), (44, 157, 158, 46), (42, 156, 157, 44), (40, 155, 156, 42), (38, 154, 155, 40), (300, 186, 184, 299), (301, 188, 186, 300), (302, 190, 188, 301), (303, 192, 190, 302), (304, 194, 192, 303), (305, 196, 194, 304), (306, 198, 196, 305), (307, 200, 198, 306), (308, 202, 200, 307), (309, 204, 202, 308), (310, 206, 204, 309), (311, 208, 206, 310), (312, 210, 208, 311), (313, 212, 210, 312), (315, 216, 214, 314), (316, 218, 216, 315), (317, 220, 218, 316), (318, 222, 220, 317), (319, 224, 222, 318), (320, 226, 224, 319), (321, 228, 226, 320), (322, 230, 228, 321), (323, 232, 230, 322), (324, 234, 232, 323), (325, 236, 234, 324), (326, 238, 236, 325), (253, 252, 206, 208), (299, 184, 240, 327), (327, 240, 238, 326), (261, 260, 222, 224), (264, 263, 228, 230), (245, 244, 190, 192), (267, 266, 234, 236), (248, 247, 196, 198), (241, 269, 240, 184), (259, 258, 218, 220), (251, 250, 202, 204), (262, 261, 224, 226), (243, 242, 186, 188), (254, 253, 208, 210), (265, 264, 230, 232), (246, 245, 192, 194), (268, 267, 236, 238), (257, 256, 214, 216), (242, 241, 184, 186), (249, 248, 198, 200), (260, 259, 220, 222), (252, 251, 204, 206), (263, 262, 226, 228), (244, 243, 188, 190), (255, 254, 210, 212), (266, 265, 232, 234), (247, 246, 194, 196), (269, 268, 238, 240), (258, 257, 216, 218), (250, 249, 200, 202), (295, 294, 265, 266), (276, 275, 246, 247), (293, 292, 263, 264), (274, 273, 244, 245), (291, 290, 261, 262), (272, 271, 242, 243), (283, 282, 253, 254), (289, 288, 259, 260), (281, 280, 251, 252), (298, 297, 268, 269), (287, 286, 257, 258), (279, 278, 249, 250), (296, 295, 266, 267), (277, 276, 247, 248), (294, 293, 264, 265), (275, 274, 245, 246), (292, 291, 262, 263), (273, 272, 243, 244), (284, 283, 254, 255), (290, 289, 260, 261), (271, 270, 241, 242), (282, 281, 252, 253), (270, 298, 269, 241), (288, 287, 258, 259), (280, 279, 250, 251), (297, 296, 267, 268), (286, 285, 256, 257), (278, 277, 248, 249), (239, 327, 326, 237), (183, 299, 327, 239), (237, 326, 325, 235), (235, 325, 324, 233), (233, 324, 323, 231), (231, 323, 322, 229), (229, 322, 321, 227), (227, 321, 320, 225), (225, 320, 319, 223), (223, 319, 318, 221), (221, 318, 317, 219), (219, 317, 316, 217), (217, 316, 315, 215), (215, 315, 314, 213), (211, 313, 312, 209), (209, 312, 311, 207), (207, 311, 310, 205), (205, 310, 309, 203), (203, 309, 308, 201), (201, 308, 307, 199), (199, 307, 306, 197), (197, 306, 305, 195), (195, 305, 304, 193), (193, 304, 303, 191), (191, 303, 302, 189), (189, 302, 301, 187), (187, 301, 300, 185), (185, 300, 299, 183), (38, 40, 185, 183), (40, 42, 187, 185), (42, 44, 189, 187), (44, 46, 191, 189), (46, 48, 193, 191), (48, 50, 195, 193), (50, 52, 197, 195), (52, 54, 199, 197), (54, 56, 201, 199), (56, 58, 203, 201), (58, 60, 205, 203), (60, 62, 207, 205), (62, 64, 209, 207), (64, 66, 211, 209), (66, 168, 313, 211), (169, 68, 213, 314), (68, 70, 215, 213), (70, 72, 217, 215), (72, 74, 219, 217), (74, 76, 221, 219), (76, 78, 223, 221), (78, 80, 225, 223), (80, 82, 227, 225), (82, 84, 229, 227), (84, 86, 231, 229), (86, 88, 233, 231), (88, 90, 235, 233), (90, 92, 237, 235), (92, 94, 239, 237), (94, 38, 183, 239), (67, 110, 255, 212), (111, 69, 214, 256), (126, 125, 270, 271), (127, 126, 271, 272), (128, 127, 272, 273), (129, 128, 273, 274), (130, 129, 274, 275), (131, 130, 275, 276), (132, 131, 276, 277), (133, 132, 277, 278), (134, 133, 278, 279), (135, 134, 279, 280), (136, 135, 280, 281), (137, 136, 281, 282), (138, 137, 282, 283), (139, 138, 283, 284), (141, 140, 285, 286), (142, 141, 286, 287), (143, 142, 287, 288), (144, 143, 288, 289), (145, 144, 289, 290), (146, 145, 290, 291), (147, 146, 291, 292), (148, 147, 292, 293), (149, 148, 293, 294), (150, 149, 294, 295), (151, 150, 295, 296), (152, 151, 296, 297), (153, 152, 297, 298), (125, 153, 298, 270), (110, 139, 284, 255), (140, 111, 256, 285), (168, 67, 212, 313), (69, 169, 314, 214), (456, 329, 331, 457), (457, 331, 333, 458), (458, 333, 335, 459), (459, 335, 337, 460), (460, 337, 339, 461), (461, 339, 341, 462), (462, 341, 343, 463), (463, 343, 345, 464), (464, 345, 347, 465), (465, 347, 349, 466), (466, 349, 351, 467), (467, 351, 353, 468), (468, 353, 355, 469), (469, 355, 357, 470), (470, 357, 359, 471), (471, 359, 361, 472), (472, 361, 363, 473), (473, 363, 365, 474), (474, 365, 367, 475), (475, 367, 369, 476), (476, 369, 371, 477), (477, 371, 373, 478), (478, 373, 375, 479), (479, 375, 377, 480), (480, 377, 379, 481), (481, 379, 381, 482), (482, 381, 383, 483), (483, 383, 385, 484), (484, 385, 387, 485), (485, 387, 389, 486), (394, 396, 397, 395), (487, 391, 329, 456), (486, 389, 391, 487), (392, 394, 395, 393), (396, 398, 399, 397), (398, 400, 401, 399), (400, 402, 403, 401), (402, 404, 405, 403), (404, 406, 407, 405), (406, 408, 409, 407), (408, 410, 411, 409), (410, 412, 413, 411), (412, 414, 415, 413), (414, 416, 417, 415), (416, 418, 419, 417), (418, 420, 421, 419), (420, 422, 423, 421), (422, 424, 425, 423), (424, 426, 427, 425), (426, 428, 429, 427), (428, 430, 431, 429), (430, 432, 433, 431), (432, 434, 435, 433), (434, 436, 437, 435), (436, 438, 439, 437), (438, 440, 441, 439), (440, 442, 443, 441), (442, 444, 445, 443), (444, 446, 447, 445), (446, 448, 449, 447), (448, 450, 451, 449), (450, 452, 453, 451), (454, 392, 393, 455), (452, 454, 455, 453), (387, 451, 453, 389), (364, 428, 426, 362), (374, 438, 436, 372), (384, 448, 446, 382), (333, 397, 399, 335), (343, 407, 409, 345), (329, 393, 395, 331), (353, 417, 419, 355), (340, 404, 402, 338), (363, 427, 429, 365), (373, 437, 439, 375), (350, 414, 412, 348), (383, 447, 449, 385), (360, 424, 422, 358), (370, 434, 432, 368), (380, 444, 442, 378), (390, 454, 452, 388), (339, 403, 405, 341), (349, 413, 415, 351), (336, 400, 398, 334), (359, 423, 425, 361), (346, 410, 408, 344), (369, 433, 435, 371), (356, 420, 418, 354), (379, 443, 445, 381), (389, 453, 455, 391), (366, 430, 428, 364), (376, 440, 438, 374), (386, 450, 448, 384), (335, 399, 401, 337), (345, 409, 411, 347), (355, 419, 421, 357), (332, 396, 394, 330), (342, 406, 404, 340), (365, 429, 431, 367), (352, 416, 414, 350), (375, 439, 441, 377), (385, 449, 451, 387), (362, 426, 424, 360), (372, 436, 434, 370), (382, 446, 444, 380), (331, 395, 397, 333), (328, 392, 454, 390), (341, 405, 407, 343), (351, 415, 417, 353), (338, 402, 400, 336), (361, 425, 427, 363), (348, 412, 410, 346), (371, 435, 437, 373), (381, 445, 447, 383), (358, 422, 420, 356), (391, 455, 393, 329), (368, 432, 430, 366), (378, 442, 440, 376), (388, 452, 450, 386), (337, 401, 403, 339), (347, 411, 413, 349), (334, 398, 396, 332), (357, 421, 423, 359), (344, 408, 406, 342), (367, 431, 433, 369), (330, 394, 392, 328), (354, 418, 416, 352), (377, 441, 443, 379), (388, 486, 487, 390), (390, 487, 456, 328), (386, 485, 486, 388), (384, 484, 485, 386), (382, 483, 484, 384), (380, 482, 483, 382), (378, 481, 482, 380), (376, 480, 481, 378), (374, 479, 480, 376), (372, 478, 479, 374), (370, 477, 478, 372), (368, 476, 477, 370), (366, 475, 476, 368), (364, 474, 475, 366), (362, 473, 474, 364), (360, 472, 473, 362), (358, 471, 472, 360), (356, 470, 471, 358), (354, 469, 470, 356), (352, 468, 469, 354), (350, 467, 468, 352), (348, 466, 467, 350), (346, 465, 466, 348), (344, 464, 465, 346), (342, 463, 464, 344), (340, 462, 463, 342), (338, 461, 462, 340), (336, 460, 461, 338), (334, 459, 460, 336), (332, 458, 459, 334), (330, 457, 458, 332), (328, 456, 457, 330), (515, 495, 491, 513), (516, 496, 493, 514), (514, 493, 495, 515), (517, 490, 496, 516), (488, 498, 502, 497), (492, 500, 501, 494), (497, 502, 500, 492), (494, 501, 499, 489), (550, 507, 505, 548), (551, 506, 504, 549), (548, 505, 506, 551), (552, 503, 507, 550), (490, 512, 508, 496), (493, 509, 510, 495), (495, 510, 511, 491), (496, 508, 509, 493), (498, 517, 516, 502), (500, 514, 515, 501), (502, 516, 514, 500), (501, 515, 513, 499), (543, 521, 525, 545), (544, 523, 526, 546), (545, 525, 523, 544), (546, 526, 520, 547), (527, 532, 528, 518), (524, 531, 530, 522), (522, 530, 532, 527), (519, 529, 531, 524), (553, 535, 537, 555), (554, 534, 536, 556), (556, 536, 535, 553), (555, 537, 533, 557), (526, 538, 542, 520), (525, 540, 539, 523), (521, 541, 540, 525), (523, 539, 538, 526), (532, 546, 547, 528), (531, 545, 544, 530), (530, 544, 546, 532), (529, 543, 545, 531), (498, 488, 518, 528), (494, 489, 519, 524), (513, 491, 521, 543), (497, 492, 522, 527), (492, 494, 524, 522), (488, 497, 527, 518), (517, 498, 528, 547), (489, 499, 529, 519), (507, 503, 533, 537), (506, 505, 535, 536), (504, 506, 536, 534), (505, 507, 537, 535), (549, 504, 534, 554), (512, 490, 520, 542), (491, 511, 541, 521), (552, 512, 542, 557), (499, 513, 543, 529), (490, 517, 547, 520), (503, 552, 557, 533), (511, 549, 554, 541), (538, 555, 557, 542), (540, 556, 553, 539), (541, 554, 556, 540), (539, 553, 555, 538), (512, 552, 550, 508), (509, 548, 551, 510), (510, 551, 549, 511), (508, 550, 548, 509), (564, 569, 597, 599), (580, 599, 564), (570, 581, 565), (675, 572, 579, 676), (571, 574, 578, 570), (660, 575, 577, 661), (572, 573, 576, 579), (559, 566, 576, 573), (558, 562, 574, 571), (563, 559, 573, 572), (565, 558, 571, 570), (677, 588, 589, 678), (581, 586, 587, 580), (662, 584, 585, 663), (588, 582, 583, 589), (663, 585, 596, 665), (565, 568, 586, 581), (566, 567, 583, 582), (564, 565, 581, 580), (598, 590, 591, 594), (665, 596, 595, 664), (599, 597, 592, 593), (680, 598, 594, 679), (560, 564, 599, 593), (664, 595, 608, 667), (594, 591, 609, 607), (560, 593, 606, 601), (591, 561, 604, 609), (567, 561, 591, 590), (604, 602, 607, 609), (666, 600, 605, 667), (681, 603, 608, 682), (600, 601, 606, 605), (679, 594, 607, 682), (593, 592, 605, 606), (599, 580, 587, 597), (567, 590, 583), (589, 583, 590, 598), (678, 589, 598, 680), (579, 576, 582, 588), (677, 676, 579, 588), (662, 586, 578, 661), (566, 582, 576), (578, 586, 581, 570), (675, 575, 610, 683), (660, 574, 562, 668), (565, 564, 617, 618), (602, 604, 625, 623), (681, 602, 623, 684), (683, 610, 626, 685), (562, 558, 611, 615), (560, 601, 622, 613), (559, 563, 616, 612), (566, 559, 612, 619), (564, 560, 613, 617), (666, 603, 624, 669), (668, 562, 615, 670), (601, 600, 621, 622), (604, 561, 614, 625), (561, 567, 620, 614), (558, 565, 618, 611), (567, 566, 619, 620), (622, 621, 637, 638), (613, 622, 638, 629), (619, 612, 628, 635), (617, 613, 629, 633), (670, 615, 631, 672), (614, 620, 636, 630), (623, 625, 641, 639), (611, 618, 634, 627), (684, 623, 639, 686), (625, 614, 630, 641), (620, 619, 635, 636), (618, 617, 633, 634), (615, 611, 627, 631), (685, 626, 642, 687), (612, 616, 632, 628), (669, 624, 640, 671), (627, 634, 650, 643), (686, 639, 655, 688), (641, 630, 646, 657), (636, 635, 651, 652), (634, 633, 649, 650), (631, 627, 643, 647), (687, 642, 658, 689), (628, 632, 648, 644), (671, 640, 656, 673), (638, 637, 653, 654), (629, 638, 654, 645), (635, 628, 644, 651), (633, 629, 645, 649), (672, 631, 647, 674), (630, 636, 652, 646), (639, 641, 657, 655), (644, 648, 659), (653, 673, 656, 659), (654, 653, 659), (645, 654, 659), (651, 644, 659), (649, 645, 659), (658, 674, 647, 659), (646, 652, 659), (655, 657, 659), (643, 650, 659), (656, 688, 655, 659), (657, 646, 659), (652, 651, 659), (650, 649, 659), (647, 643, 659), (648, 689, 658, 659), (642, 672, 674, 658), (637, 671, 673, 653), (621, 669, 671, 637), (626, 670, 672, 642), (610, 668, 670, 626), (600, 666, 669, 621), (575, 660, 668, 610), (584, 662, 661, 577), (603, 666, 667, 608), (592, 664, 667, 605), (597, 665, 664, 592), (587, 663, 665, 597), (586, 662, 663, 587), (574, 660, 661, 578), (632, 687, 689, 648), (640, 686, 688, 656), (616, 685, 687, 632), (624, 684, 686, 640), (563, 683, 685, 616), (603, 681, 684, 624), (572, 675, 683, 563), (584, 577, 676, 677), (585, 678, 680, 596), (595, 679, 682, 608), (602, 681, 682, 607), (596, 680, 679, 595), (584, 677, 678, 585), (575, 675, 676, 577), (690, 691, 693, 692), (692, 693, 695, 694), (694, 695, 697, 696), (698, 699, 701, 700), (700, 701, 703, 702), (702, 703, 705, 704), (704, 705, 707, 706), (706, 707, 709, 708), (714, 716, 717, 715), (710, 711, 691, 690), (708, 709, 711, 710), (712, 714, 715, 713), (716, 718, 719, 717), (698, 720, 721, 699), (720, 722, 723, 721), (722, 724, 725, 723), (724, 726, 727, 725), (726, 728, 729, 727), (728, 730, 731, 729), (732, 712, 713, 733), (730, 732, 733, 731), (702, 724, 722, 700), (693, 715, 717, 695), (690, 712, 732, 710), (701, 723, 725, 703), (711, 733, 713, 691), (708, 730, 728, 706), (696, 718, 716, 694), (692, 714, 712, 690), (707, 729, 731, 709), (704, 726, 724, 702), (695, 717, 719, 697), (691, 713, 715, 693), (703, 725, 727, 705), (700, 722, 720, 698), (710, 732, 730, 708), (699, 721, 723, 701), (709, 731, 733, 711), (706, 728, 726, 704), (694, 716, 714, 692), (705, 727, 729, 707), (734, 736, 737, 735), (736, 738, 739, 737), (738, 740, 741, 739), (740, 742, 743, 741), (744, 746, 747, 745), (746, 748, 749, 747), (748, 750, 751, 749), (750, 752, 753, 751), (752, 754, 755, 753), (760, 761, 763, 762), (756, 734, 735, 757), (754, 756, 757, 755), (758, 759, 761, 760), (762, 763, 765, 764), (764, 765, 767, 766), (744, 745, 769, 768), (768, 769, 771, 770), (770, 771, 773, 772), (772, 773, 775, 774), (774, 775, 777, 776), (776, 777, 779, 778), (780, 781, 759, 758), (778, 779, 781, 780), (748, 746, 770, 772), (737, 739, 763, 761), (734, 756, 780, 758), (747, 749, 773, 771), (757, 735, 759, 781), (754, 752, 776, 778), (740, 738, 762, 764), (736, 734, 758, 760), (753, 755, 779, 777), (750, 748, 772, 774), (739, 741, 765, 763), (735, 737, 761, 759), (749, 751, 775, 773), (746, 744, 768, 770), (756, 754, 778, 780), (742, 740, 764, 766), (745, 747, 771, 769), (755, 757, 781, 779), (752, 750, 774, 776), (741, 743, 767, 765), (738, 736, 760, 762), (751, 753, 777, 775), (782, 783, 785, 784), (784, 785, 787, 786), (786, 787, 789, 788), (788, 789, 791, 790), (792, 793, 795, 794), (794, 795, 797, 796), (796, 797, 799, 798), (798, 799, 801, 800), (800, 801, 803, 802), (808, 810, 811, 809), (804, 805, 783, 782), (802, 803, 805, 804), (806, 808, 809, 807), (810, 812, 813, 811), (812, 814, 815, 813), (792, 816, 817, 793), (816, 818, 819, 817), (818, 820, 821, 819), (820, 822, 823, 821), (822, 824, 825, 823), (824, 826, 827, 825), (828, 806, 807, 829), (826, 828, 829, 827), (796, 820, 818, 794), (785, 809, 811, 787), (782, 806, 828, 804), (795, 819, 821, 797), (805, 829, 807, 783), (802, 826, 824, 800), (788, 812, 810, 786), (784, 808, 806, 782), (801, 825, 827, 803), (798, 822, 820, 796), (787, 811, 813, 789), (783, 807, 809, 785), (797, 821, 823, 799), (794, 818, 816, 792), (804, 828, 826, 802), (790, 814, 812, 788), (793, 817, 819, 795), (803, 827, 829, 805), (800, 824, 822, 798), (789, 813, 815, 791), (786, 810, 808, 784), (799, 823, 825, 801), (830, 832, 833, 831), (832, 834, 835, 833), (834, 836, 837, 835), (837, 836, 838, 839), (840, 842, 843, 841), (842, 844, 845, 843), (844, 846, 847, 845), (846, 848, 849, 847), (848, 850, 851, 849), (856, 857, 859, 858), (852, 830, 831, 853), (850, 852, 853, 851), (854, 855, 857, 856), (858, 859, 861, 860), (860, 861, 863, 862), (840, 841, 865, 864), (864, 865, 867, 866), (866, 867, 869, 868), (868, 869, 871, 870), (870, 871, 873, 872), (872, 873, 875, 874), (876, 877, 855, 854), (874, 875, 877, 876), (844, 842, 866, 868), (833, 835, 859, 857), (830, 852, 876, 854), (843, 845, 869, 867), (853, 831, 855, 877), (850, 848, 872, 874), (742, 766, 767, 743), (836, 834, 858, 860), (832, 830, 854, 856), (849, 851, 875, 873), (846, 844, 868, 870), (835, 837, 861, 859), (831, 833, 857, 855), (838, 862, 863, 839), (845, 847, 871, 869), (842, 840, 864, 866), (852, 850, 874, 876), (790, 791, 815, 814), (838, 836, 860, 862), (841, 843, 867, 865), (851, 853, 877, 875), (848, 846, 870, 872), (837, 839, 863, 861), (834, 832, 856, 858), (697, 719, 1116, 1114), (847, 849, 873, 871), (894, 885, 881, 890), (889, 879, 884, 892), (901, 898, 885, 894), (905, 903, 887, 896), (902, 904, 897, 886), (925, 905, 896, 923), (899, 900, 895, 882), (924, 901, 894, 922), (878, 888, 893, 883), (919, 889, 892, 921), (882, 895, 891, 880), (922, 894, 890, 920), (923, 896, 901, 924), (886, 897, 900, 899), (896, 887, 898, 901), (921, 892, 905, 925), (883, 893, 904, 902), (892, 884, 903, 905), (902, 886, 912, 918), (899, 882, 910, 917), (920, 890, 915, 927), (890, 881, 909, 915), (919, 888, 913, 926), (888, 878, 906, 913), (886, 899, 917, 912), (883, 902, 918, 911), (882, 880, 908, 910), (880, 891, 916, 908), (879, 889, 914, 907), (878, 883, 911, 906), (889, 919, 926, 914), (891, 920, 927, 916), (893, 921, 925, 904), (897, 923, 924, 900), (895, 922, 920, 891), (888, 919, 921, 893), (900, 924, 922, 895), (904, 925, 923, 897), (879, 907, 935, 928), (909, 881, 929, 936), (903, 884, 930, 934), (898, 887, 932, 933), (887, 903, 934, 932), (885, 898, 933, 931), (884, 879, 928, 930), (881, 885, 931, 929), (949, 940, 944, 953), (951, 943, 938, 948), (953, 944, 957, 960), (955, 946, 962, 964), (945, 956, 963, 961), (982, 955, 964, 984), (941, 954, 959, 958), (981, 953, 960, 983), (942, 952, 947, 937), (980, 951, 948, 978), (939, 950, 954, 941), (979, 949, 953, 981), (983, 960, 955, 982), (958, 959, 956, 945), (960, 957, 946, 955), (984, 964, 951, 980), (961, 963, 952, 942), (964, 962, 943, 951), (977, 971, 945, 961), (976, 969, 941, 958), (986, 974, 949, 979), (974, 968, 940, 949), (985, 972, 947, 978), (972, 965, 937, 947), (971, 976, 958, 945), (970, 977, 961, 942), (969, 967, 939, 941), (967, 975, 950, 939), (966, 973, 948, 938), (965, 970, 942, 937), (973, 985, 978, 948), (975, 986, 979, 950), (963, 984, 980, 952), (959, 983, 982, 956), (950, 979, 981, 954), (952, 980, 978, 947), (954, 981, 983, 959), (956, 982, 984, 963), (987, 994, 966, 938), (995, 988, 940, 968), (993, 989, 943, 962), (992, 991, 946, 957), (991, 993, 962, 946), (990, 992, 957, 944), (989, 987, 938, 943), (988, 990, 944, 940), (906, 911, 970, 965), (907, 914, 973, 966), (908, 916, 975, 967), (910, 908, 967, 969), (911, 918, 977, 970), (912, 917, 976, 971), (913, 906, 965, 972), (914, 926, 985, 973), (915, 909, 968, 974), (916, 927, 986, 975), (917, 910, 969, 976), (918, 912, 971, 977), (926, 913, 972, 985), (927, 915, 974, 986), (929, 931, 990, 988), (930, 928, 987, 989), (931, 933, 992, 990), (932, 934, 993, 991), (933, 932, 991, 992), (934, 930, 989, 993), (936, 929, 988, 995), (928, 935, 994, 987), (935, 907, 966, 994), (909, 936, 995, 968), (1012, 1008, 999, 1003), (1007, 1010, 1002, 997), (1019, 1012, 1003, 1016), (1023, 1014, 1005, 1021), (1020, 1004, 1015, 1022), (1043, 1041, 1014, 1023), (1017, 1000, 1013, 1018), (1042, 1040, 1012, 1019), (996, 1001, 1011, 1006), (1037, 1039, 1010, 1007), (1000, 998, 1009, 1013), (1040, 1038, 1008, 1012), (1041, 1042, 1019, 1014), (1004, 1017, 1018, 1015), (1014, 1019, 1016, 1005), (1039, 1043, 1023, 1010), (1001, 1020, 1022, 1011), (1010, 1023, 1021, 1002), (1020, 1036, 1030, 1004), (1017, 1035, 1028, 1000), (1038, 1045, 1033, 1008), (1008, 1033, 1027, 999), (1037, 1044, 1031, 1006), (1006, 1031, 1024, 996), (1004, 1030, 1035, 1017), (1001, 1029, 1036, 1020), (1000, 1028, 1026, 998), (998, 1026, 1034, 1009), (997, 1025, 1032, 1007), (996, 1024, 1029, 1001), (1007, 1032, 1044, 1037), (1009, 1034, 1045, 1038), (1011, 1022, 1043, 1039), (1015, 1018, 1042, 1041), (1013, 1009, 1038, 1040), (1006, 1011, 1039, 1037), (1018, 1013, 1040, 1042), (1022, 1015, 1041, 1043), (997, 1046, 1053, 1025), (1027, 1054, 1047, 999), (1021, 1052, 1048, 1002), (1016, 1051, 1050, 1005), (1005, 1050, 1052, 1021), (1003, 1049, 1051, 1016), (1002, 1048, 1046, 997), (999, 1047, 1049, 1003), (1067, 1071, 1062, 1058), (1069, 1066, 1056, 1061), (1071, 1078, 1075, 1062), (1073, 1082, 1080, 1064), (1063, 1079, 1081, 1074), (1100, 1102, 1082, 1073), (1059, 1076, 1077, 1072), (1099, 1101, 1078, 1071), (1060, 1055, 1065, 1070), (1098, 1096, 1066, 1069), (1057, 1059, 1072, 1068), (1097, 1099, 1071, 1067), (1101, 1100, 1073, 1078), (1076, 1063, 1074, 1077), (1078, 1073, 1064, 1075), (1102, 1098, 1069, 1082), (1079, 1060, 1070, 1081), (1082, 1069, 1061, 1080), (1095, 1079, 1063, 1089), (1094, 1076, 1059, 1087), (1104, 1097, 1067, 1092), (1092, 1067, 1058, 1086), (1103, 1096, 1065, 1090), (1090, 1065, 1055, 1083), (1089, 1063, 1076, 1094), (1088, 1060, 1079, 1095), (1087, 1059, 1057, 1085), (1085, 1057, 1068, 1093), (1084, 1056, 1066, 1091), (1083, 1055, 1060, 1088), (1091, 1066, 1096, 1103), (1093, 1068, 1097, 1104), (1081, 1070, 1098, 1102), (1077, 1074, 1100, 1101), (1068, 1072, 1099, 1097), (1070, 1065, 1096, 1098), (1072, 1077, 1101, 1099), (1074, 1081, 1102, 1100), (1105, 1056, 1084, 1112), (1113, 1086, 1058, 1106), (1111, 1080, 1061, 1107), (1110, 1075, 1064, 1109), (1109, 1064, 1080, 1111), (1108, 1062, 1075, 1110), (1107, 1061, 1056, 1105), (1106, 1058, 1062, 1108), (1024, 1083, 1088, 1029), (1025, 1084, 1091, 1032), (1026, 1085, 1093, 1034), (1028, 1087, 1085, 1026), (1029, 1088, 1095, 1036), (1030, 1089, 1094, 1035), (1031, 1090, 1083, 1024), (1032, 1091, 1103, 1044), (1033, 1092, 1086, 1027), (1034, 1093, 1104, 1045), (1035, 1094, 1087, 1028), (1036, 1095, 1089, 1030), (1044, 1103, 1090, 1031), (1045, 1104, 1092, 1033), (1047, 1106, 1108, 1049), (1048, 1107, 1105, 1046), (1049, 1108, 1110, 1051), (1050, 1109, 1111, 1052), (1051, 1110, 1109, 1050), (1052, 1111, 1107, 1048), (1054, 1113, 1106, 1047), (1046, 1105, 1112, 1053), (1053, 1112, 1084, 1025), (1027, 1086, 1113, 1054), (1114, 1116, 1120, 1118), (718, 696, 1115, 1117), (719, 718, 1117, 1116), (696, 697, 1114, 1115), (1119, 1118, 1120, 1121), (1117, 1115, 1119, 1121), (1116, 1117, 1121, 1120), (1115, 1114, 1118, 1119)])
me_plane_002.polygons.foreach_set('material_index', [0, 0, 0, 2, 0, 0, 0, 0, 0, 2, 0, 0, 2, 2, 2, 2, 2, 2, 0, 0, 0, 0, 0, 0, 0, 0, 0, 0, 0, 0, 0, 0, 0, 0, 0, 0, 0, 0, 0, 0, 0, 0, 0, 0, 0, 0, 0, 0, 0, 0, 0, 0, 0, 0, 0, 0, 0, 0, 0, 0, 0, 0, 0, 0, 0, 0, 0, 0, 0, 0, 0, 0, 0, 0, 0, 0, 0, 0, 0, 0, 0, 0, 0, 0, 0, 0, 0, 0, 0, 0, 0, 0, 0, 0, 0, 0, 0, 0, 0, 0, 0, 0, 0, 0, 0, 0, 0, 0, 0, 0, 0, 0, 0, 0, 0, 0, 0, 0, 0, 0, 0, 0, 0, 0, 0, 0, 0, 0, 0, 0, 0, 0, 0, 0, 0, 0, 0, 0, 0, 0, 0, 0, 0, 0, 0, 0, 0, 0, 0, 0, 0, 0, 0, 0, 0, 0, 0, 0, 0, 0, 0, 0, 0, 0, 0, 0, 0, 0, 0, 0, 0, 0, 0, 0, 0, 0, 0, 0, 0, 0, 0, 0, 0, 0, 0, 0, 0, 0, 0, 0, 0, 0, 0, 0, 0, 0, 0, 0, 0, 0, 0, 0, 0, 0, 0, 0, 0, 0, 0, 0, 0, 0, 0, 0, 0, 0, 0, 0, 0, 0, 0, 0, 0, 0, 0, 0, 0, 0, 0, 0, 0, 0, 0, 0, 0, 0, 0, 0, 0, 0, 0, 0, 0, 0, 0, 0, 0, 0, 0, 0, 0, 0, 0, 0, 0, 0, 0, 0, 0, 0, 0, 0, 0, 0, 0, 0, 0, 0, 0, 0, 0, 0, 0, 0, 0, 0, 0, 0, 0, 0, 0, 0, 0, 0, 0, 0, 0, 0, 0, 0, 0, 0, 0, 0, 0, 0, 0, 0, 0, 0, 0, 0, 0, 0, 0, 0, 0, 0, 0, 0, 0, 0, 0, 0, 0, 0, 0, 0, 0, 0, 0, 0, 0, 0, 0, 0, 0, 0, 0, 0, 0, 0, 0, 0, 0, 0, 0, 0, 0, 0, 0, 0, 0, 0, 0, 0, 0, 0, 0, 0, 0, 0, 0, 0, 0, 0, 0, 0, 0, 0, 0, 0, 0, 0, 0, 0, 0, 0, 0, 0, 0, 0, 0, 0, 0, 0, 0, 0, 0, 0, 0, 0, 0, 0, 0, 0, 0, 0, 0, 0, 0, 0, 0, 0, 0, 0, 0, 0, 0, 0, 0, 0, 0, 0, 0, 0, 0, 0, 0, 0, 0, 0, 0, 0, 0, 0, 0, 0, 0, 0, 0, 0, 0, 0, 0, 0, 0, 0, 0, 0, 0, 0, 0, 0, 0, 0, 0, 0, 0, 0, 0, 0, 0, 0, 0, 0, 0, 0, 0, 0, 0, 0, 0, 0, 0, 0, 0, 0, 0, 0, 0, 0, 0, 0, 0, 0, 0, 0, 0, 0, 0, 0, 0, 0, 0, 0, 0, 0, 0, 0, 0, 0, 0, 0, 0, 0, 0, 0, 0, 0, 0, 0, 0, 0, 0, 0, 0, 0, 0, 0, 0, 0, 0, 0, 0, 0, 0, 0, 0, 0, 0, 0, 0, 0, 0, 0, 0, 0, 0, 0, 0, 0, 0, 0, 0, 0, 0, 0, 0, 0, 0, 0, 0, 0, 0, 0, 0, 0, 0, 0, 0, 0, 0, 0, 0, 0, 0, 0, 0, 0, 0, 0, 0, 0, 0, 0, 0, 0, 0, 0, 0, 0, 0, 0, 0, 0, 0, 0, 0, 0, 0, 0, 0, 0, 0, 0, 0, 0, 0, 0, 0, 0, 0, 0, 0, 0, 0, 0, 0, 0, 0, 0, 0, 0, 0, 0, 0, 0, 0, 0, 0, 0, 0, 0, 0, 0, 0, 0, 0, 0, 0, 0, 0, 0, 0, 0, 0, 0, 0, 0, 0, 0, 0, 0, 0, 0, 0, 0, 0, 0, 0, 0, 0, 0, 0, 0, 0, 0, 0, 0, 0, 0, 0, 0, 0, 0, 0, 0, 0, 0, 0, 0, 0, 0, 0, 0, 0, 0, 0, 0, 0, 0, 0, 0, 0, 0, 0, 0, 0, 0, 0, 0, 0, 0, 0, 0, 0, 0, 0, 0, 0, 0, 0, 0, 1, 1, 1, 1, 1, 1, 1, 1, 1, 1, 1, 1, 1, 1, 1, 1, 1, 1, 1, 1, 1, 1, 1, 1, 1, 1, 1, 1, 1, 1, 1, 1, 1, 1, 1, 1, 1, 1, 1, 1, 1, 1, 1, 1, 1, 1, 1, 1, 1, 1, 1, 1, 1, 1, 1, 1, 1, 1, 1, 1, 1, 1, 1, 1, 1, 1, 1, 1, 1, 1, 1, 1, 1, 1, 1, 1, 1, 1, 1, 1, 1, 1, 1, 1, 1, 1, 1, 1, 1, 1, 1, 1, 1, 1, 1, 1, 1, 1, 1, 1, 1, 1, 1, 1, 1, 1, 1, 1, 1, 1, 1, 1, 1, 1, 1, 1, 1, 1, 1, 1, 1, 1, 1, 1, 1, 1, 1, 1, 1, 1, 1, 1, 1, 1, 1, 1, 1, 1, 1, 1, 1, 1, 1, 1, 1, 1, 1, 1, 1, 1, 1, 1, 1, 1, 1, 1, 1, 1, 1, 1, 1, 1, 1, 1, 1, 1, 1, 1, 1, 1, 1, 1, 1, 1, 1, 1, 1, 1, 1, 1, 0, 0, 0, 0, 0, 0, 0, 0, 0, 0, 0, 0, 0, 0, 0, 0, 0, 0, 0, 0, 0, 0, 0, 0, 0, 0, 0, 0, 0, 0, 0, 0, 0, 0, 0, 0, 0, 0, 0, 0, 0, 0, 0, 0, 0, 0, 0, 0, 0, 0, 0, 0, 0, 0, 0, 0, 0, 0, 0, 0, 0, 0, 0, 0, 0, 0, 0, 0, 0, 0, 0, 0, 0, 0, 0, 0, 0, 0, 0, 0, 0, 0, 0, 0, 0, 0, 0, 0, 0, 0, 0, 0, 0, 0, 0, 0, 0, 0, 0, 0, 0, 0, 0, 0, 0, 0, 0, 0, 0, 0, 0, 0, 0, 0, 0, 0, 0, 0, 0, 0, 0, 0, 0, 0, 0, 0, 0, 0, 0, 0, 0, 0, 0, 0, 0, 0, 0, 0, 0, 0, 0, 0, 0, 0, 0, 0, 0, 0, 0, 0, 0, 0, 0, 0, 0, 0, 0, 0, 0, 0, 0, 0, 0, 0, 0, 0, 0, 0, 0, 0, 0, 0, 0, 0, 0, 0, 0, 0, 0, 0, 0, 0, 0, 0, 0, 0, 0, 0, 0, 0, 0, 0, 0, 0, 0, 0, 0, 0, 0, 0, 0, 0, 0, 0, 0, 0, 0, 0, 0, 0, 0, 0, 0, 0, 0, 0, 0, 0, 0, 0, 0, 0, 0, 0, 0, 0, 0, 0, 0, 0, 0, 0, 1, 1, 1, 1, 1, 1, 1, 1])
me_plane_002.materials.append(mat_material)
me_plane_002.materials.append(mat_material_006)
me_plane_002.materials.append(mat_material_007)
me_plane_002.use_remesh_preserve_volume = False
me_plane_002.use_remesh_preserve_attributes = False
me_plane_002.use_mirror_vertex_groups = False
me_plane_002.update()

# ---- objects
ob_plate = bpy.data.objects.new('plate', me_plane_002)

# ---- transforms, parenting, visibility, modifiers, constraints
ob_plate.location = (-0.1373, -0.3595, 9.977)
ob_plate.rotation_euler = (1.582, 2.22e-16, 2.245e-16)
ob_plate.scale = (1.044, 1.044, 1.044)
ob_plate.lineart.crease_threshold = 0.0

# ---- collection membership
col_collection_1.objects.link(ob_plate)

# ---- scene / render settings (as saved in the file)
scene.frame_start = 1; scene.frame_end = 30; scene.frame_set(6)
scene.render.engine = 'BLENDER_EEVEE_NEXT'
scene.render.resolution_percentage = 50
scene.render.dither_intensity = 0.0
scene.cycles.use_denoising = False
scene.cycles.samples = 10
scene.cycles.sampling_pattern = 'TABULATED_SOBOL'
scene.cycles.light_sampling_threshold = 0.0
scene.cycles.use_adaptive_sampling = False
scene.cycles.use_light_tree = False
scene.cycles.blur_glossy = 0.0
scene.cycles.pixel_filter_type = 'GAUSSIAN'
scene.cycles.sample_clamp_indirect = 0.0
scene.view_settings.view_transform = 'Standard'
bpy.context.view_layer.update()

# ---- added for rendering (the .blend has no active camera and no usable light): camera, sun
cam_auto = bpy.data.cameras.new('AutoCamera')
cam_auto.lens = 50.0
cam_auto.sensor_width = 36.0
cam_auto.clip_end = 1000.0
ob_auto_camera = bpy.data.objects.new('AutoCamera', cam_auto)
scene.collection.objects.link(ob_auto_camera)
ob_auto_camera.location = (6.67448, -8.13428, 15.5279)
ob_auto_camera.rotation_euler = (1.09748, -7.21219e-08, 0.694738)
scene.camera = ob_auto_camera
light_auto_sun = bpy.data.lights.new('AutoSun', 'SUN')
light_auto_sun.energy = 3.0
light_auto_sun.angle = 0.0523599
ob_auto_sun = bpy.data.objects.new('AutoSun', light_auto_sun)
scene.collection.objects.link(ob_auto_sun)
ob_auto_sun.rotation_euler = (0.872665, 0.174533, 0.523599)
bpy.context.view_layer.update()
